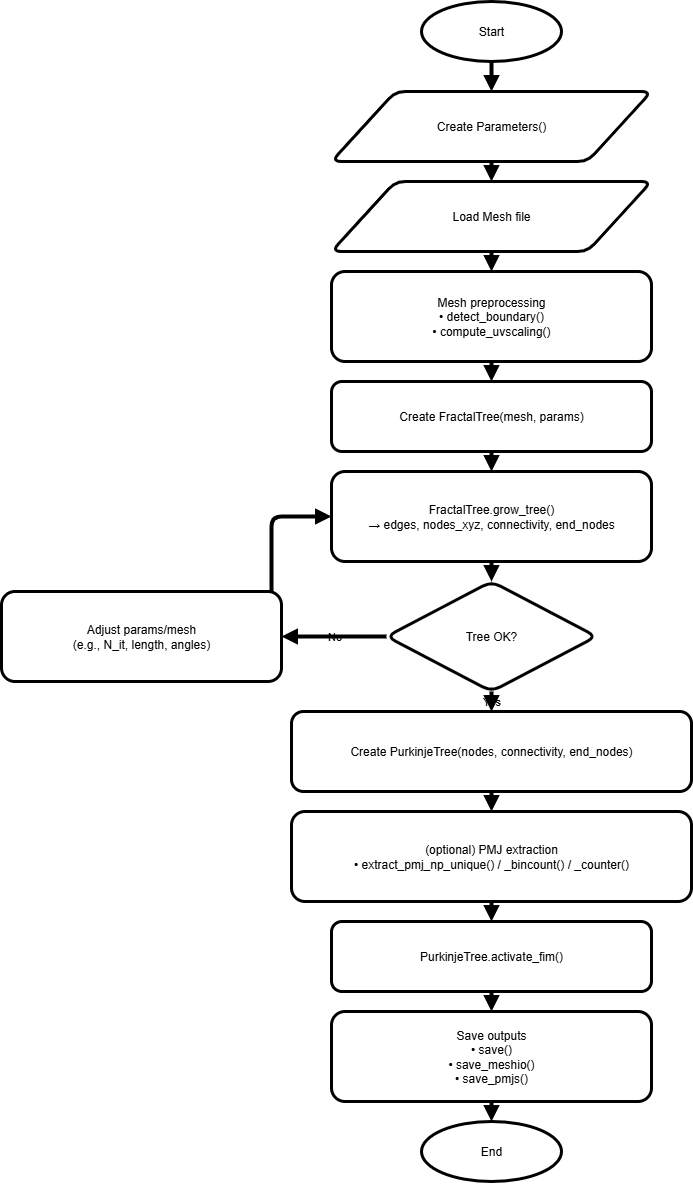

The diagram above was exported from draw.io. Its source (the exported page's mxGraphModel, read from the mxfile embedded in the PNG):
<mxGraphModel dx="983" dy="531" grid="1" gridSize="10" guides="1" tooltips="1" connect="1" arrows="1" fold="1" page="1" pageScale="1" pageWidth="850" pageHeight="1100" math="0" shadow="0">
  <root>
    <mxCell id="0" />
    <mxCell id="1" parent="0" />
    <mxCell id="s_start" value="Start" style="shape=ellipse;whiteSpace=wrap;html=1;align=center;verticalAlign=middle;strokeWidth=3;labelBackgroundColor=none;rounded=1;" vertex="1" parent="1">
      <mxGeometry x="760" y="10" width="140" height="60" as="geometry" />
    </mxCell>
    <mxCell id="s_params" value="Create Parameters()" style="shape=parallelogram;whiteSpace=wrap;html=1;align=center;verticalAlign=middle;strokeWidth=3;labelBackgroundColor=none;rounded=1;" vertex="1" parent="1">
      <mxGeometry x="670" y="100" width="320" height="70" as="geometry" />
    </mxCell>
    <mxCell id="s_meshload" value="Load Mesh file" style="shape=parallelogram;whiteSpace=wrap;html=1;align=center;verticalAlign=middle;strokeWidth=3;labelBackgroundColor=none;rounded=1;" vertex="1" parent="1">
      <mxGeometry x="670" y="190" width="320" height="70" as="geometry" />
    </mxCell>
    <mxCell id="s_meshprep" value="Mesh preprocessing&#10;• detect_boundary()&#10;• compute_uvscaling()" style="shape=rectangle;whiteSpace=wrap;html=1;align=center;verticalAlign=middle;strokeWidth=3;rounded=1;labelBackgroundColor=none;" vertex="1" parent="1">
      <mxGeometry x="670" y="280" width="320" height="90" as="geometry" />
    </mxCell>
    <mxCell id="s_ft_init" value="Create FractalTree(mesh, params)" style="shape=rectangle;whiteSpace=wrap;html=1;align=center;verticalAlign=middle;strokeWidth=3;rounded=1;labelBackgroundColor=none;" vertex="1" parent="1">
      <mxGeometry x="670" y="390" width="320" height="70" as="geometry" />
    </mxCell>
    <mxCell id="s_grow" value="FractalTree.grow_tree()&#10;→ edges, nodes_xyz, connectivity, end_nodes" style="shape=rectangle;whiteSpace=wrap;html=1;align=center;verticalAlign=middle;strokeWidth=3;rounded=1;labelBackgroundColor=none;" vertex="1" parent="1">
      <mxGeometry x="670" y="480" width="320" height="90" as="geometry" />
    </mxCell>
    <mxCell id="s_ok" value="Tree OK?" style="shape=rhombus;whiteSpace=wrap;html=1;align=center;verticalAlign=middle;strokeWidth=3;labelBackgroundColor=none;rounded=1;" vertex="1" parent="1">
      <mxGeometry x="725" y="590" width="210" height="110" as="geometry" />
    </mxCell>
    <mxCell id="s_adjust" value="Adjust params/mesh&#10;(e.g., N_it, length, angles)" style="shape=rectangle;whiteSpace=wrap;html=1;align=center;verticalAlign=middle;strokeWidth=3;rounded=1;labelBackgroundColor=none;" vertex="1" parent="1">
      <mxGeometry x="340" y="600" width="280" height="90" as="geometry" />
    </mxCell>
    <mxCell id="s_pt_init" value="Create PurkinjeTree(nodes, connectivity, end_nodes)" style="shape=rectangle;whiteSpace=wrap;html=1;align=center;verticalAlign=middle;strokeWidth=3;rounded=1;labelBackgroundColor=none;" vertex="1" parent="1">
      <mxGeometry x="630" y="720" width="400" height="80" as="geometry" />
    </mxCell>
    <mxCell id="s_pmj" value="(optional) PMJ extraction&#10;• extract_pmj_np_unique() / _bincount() / _counter()" style="shape=rectangle;whiteSpace=wrap;html=1;align=center;verticalAlign=middle;strokeWidth=3;rounded=1;labelBackgroundColor=none;" vertex="1" parent="1">
      <mxGeometry x="630" y="820" width="400" height="90" as="geometry" />
    </mxCell>
    <mxCell id="s_activate" value="PurkinjeTree.activate_fim()" style="shape=rectangle;whiteSpace=wrap;html=1;align=center;verticalAlign=middle;strokeWidth=3;rounded=1;labelBackgroundColor=none;" vertex="1" parent="1">
      <mxGeometry x="670" y="930" width="320" height="70" as="geometry" />
    </mxCell>
    <mxCell id="s_save" value="Save outputs&#10;• save()&#10;• save_meshio()&#10;• save_pmjs()" style="shape=rectangle;whiteSpace=wrap;html=1;align=center;verticalAlign=middle;strokeWidth=3;rounded=1;labelBackgroundColor=none;" vertex="1" parent="1">
      <mxGeometry x="670" y="1020" width="320" height="90" as="geometry" />
    </mxCell>
    <mxCell id="s_end" value="End" style="shape=ellipse;whiteSpace=wrap;html=1;align=center;verticalAlign=middle;strokeWidth=3;labelBackgroundColor=none;rounded=1;" vertex="1" parent="1">
      <mxGeometry x="760" y="1130" width="140" height="60" as="geometry" />
    </mxCell>
    <mxCell id="e1" style="endArrow=block;html=1;strokeWidth=4;edgeStyle=orthogonalEdgeStyle;orthogonalLoop=1;elbow=vertical;labelBackgroundColor=none;fontColor=default;" edge="1" parent="1" source="s_start" target="s_params">
      <mxGeometry relative="1" as="geometry" />
    </mxCell>
    <mxCell id="e2" style="endArrow=block;html=1;strokeWidth=4;edgeStyle=orthogonalEdgeStyle;orthogonalLoop=1;elbow=vertical;labelBackgroundColor=none;fontColor=default;" edge="1" parent="1" source="s_params" target="s_meshload">
      <mxGeometry relative="1" as="geometry" />
    </mxCell>
    <mxCell id="e3" style="endArrow=block;html=1;strokeWidth=4;edgeStyle=orthogonalEdgeStyle;orthogonalLoop=1;elbow=vertical;labelBackgroundColor=none;fontColor=default;" edge="1" parent="1" source="s_meshload" target="s_meshprep">
      <mxGeometry relative="1" as="geometry" />
    </mxCell>
    <mxCell id="e4" style="endArrow=block;html=1;strokeWidth=4;edgeStyle=orthogonalEdgeStyle;orthogonalLoop=1;elbow=vertical;labelBackgroundColor=none;fontColor=default;" edge="1" parent="1" source="s_meshprep" target="s_ft_init">
      <mxGeometry relative="1" as="geometry" />
    </mxCell>
    <mxCell id="e5" style="endArrow=block;html=1;strokeWidth=4;edgeStyle=orthogonalEdgeStyle;orthogonalLoop=1;elbow=vertical;labelBackgroundColor=none;fontColor=default;" edge="1" parent="1" source="s_ft_init" target="s_grow">
      <mxGeometry relative="1" as="geometry" />
    </mxCell>
    <mxCell id="e6" style="endArrow=block;html=1;strokeWidth=4;edgeStyle=orthogonalEdgeStyle;orthogonalLoop=1;elbow=vertical;labelBackgroundColor=none;fontColor=default;" edge="1" parent="1" source="s_grow" target="s_ok">
      <mxGeometry relative="1" as="geometry" />
    </mxCell>
    <mxCell id="e7" value="Yes" style="endArrow=block;html=1;strokeWidth=4;edgeStyle=orthogonalEdgeStyle;orthogonalLoop=1;elbow=vertical;align=center;labelBackgroundColor=none;fontColor=default;" edge="1" parent="1" source="s_ok" target="s_pt_init">
      <mxGeometry relative="1" as="geometry" />
    </mxCell>
    <mxCell id="e8" value="No" style="endArrow=block;html=1;strokeWidth=4;edgeStyle=orthogonalEdgeStyle;orthogonalLoop=1;elbow=horizontal;align=center;labelBackgroundColor=none;fontColor=default;" edge="1" parent="1" source="s_ok" target="s_adjust">
      <mxGeometry relative="1" as="geometry">
        <Array as="points">
          <mxPoint x="610" y="645" />
        </Array>
      </mxGeometry>
    </mxCell>
    <mxCell id="e9" style="endArrow=block;html=1;strokeWidth=4;edgeStyle=orthogonalEdgeStyle;orthogonalLoop=1;elbow=horizontal;labelBackgroundColor=none;fontColor=default;" edge="1" parent="1" source="s_adjust" target="s_grow">
      <mxGeometry relative="1" as="geometry">
        <Array as="points">
          <mxPoint x="610" y="640" />
          <mxPoint x="610" y="525" />
        </Array>
      </mxGeometry>
    </mxCell>
    <mxCell id="e10" style="endArrow=block;html=1;strokeWidth=4;edgeStyle=orthogonalEdgeStyle;orthogonalLoop=1;elbow=vertical;labelBackgroundColor=none;fontColor=default;" edge="1" parent="1" source="s_pt_init" target="s_pmj">
      <mxGeometry relative="1" as="geometry" />
    </mxCell>
    <mxCell id="e11" style="endArrow=block;html=1;strokeWidth=4;edgeStyle=orthogonalEdgeStyle;orthogonalLoop=1;elbow=vertical;labelBackgroundColor=none;fontColor=default;" edge="1" parent="1" source="s_pmj" target="s_activate">
      <mxGeometry relative="1" as="geometry" />
    </mxCell>
    <mxCell id="e12" style="endArrow=block;html=1;strokeWidth=4;edgeStyle=orthogonalEdgeStyle;orthogonalLoop=1;elbow=vertical;labelBackgroundColor=none;fontColor=default;" edge="1" parent="1" source="s_activate" target="s_save">
      <mxGeometry relative="1" as="geometry" />
    </mxCell>
    <mxCell id="e13" style="endArrow=block;html=1;strokeWidth=4;edgeStyle=orthogonalEdgeStyle;orthogonalLoop=1;elbow=vertical;labelBackgroundColor=none;fontColor=default;" edge="1" parent="1" source="s_save" target="s_end">
      <mxGeometry relative="1" as="geometry" />
    </mxCell>
  </root>
</mxGraphModel>